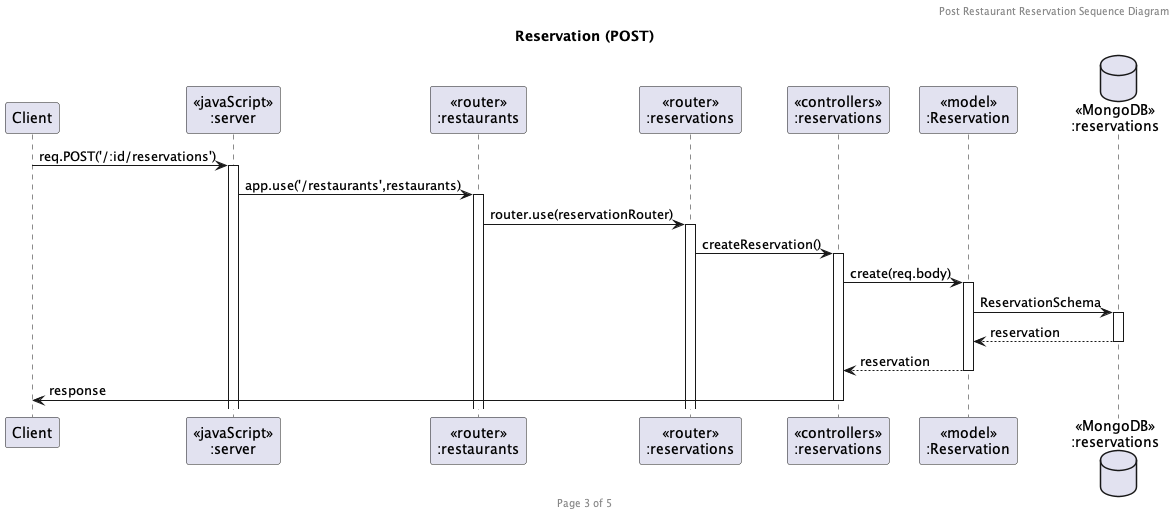

The diagram above was rendered by PlantUML. Its source (embedded in the PNG):
@startuml Reservation (POST)

header Post Restaurant Reservation Sequence Diagram
footer Page 3 of 5
title "Reservation (POST)"

participant "Client" as client
participant "<<javaScript>>\n:server" as server
participant "<<router>>\n:restaurants" as controllersRestaurants
participant "<<router>>\n:reservations" as routerReservations
participant "<<controllers>>\n:reservations" as controllersReservations
participant "<<model>>\n:Reservation" as modelReservation
database "<<MongoDB>>\n:reservations" as ReservationDatabase

client->server ++:req.POST('/:id/reservations')
server->controllersRestaurants ++:app.use('/restaurants',restaurants)
controllersRestaurants -> routerReservations ++:router.use(reservationRouter)
routerReservations->controllersReservations ++:createReservation()
controllersReservations ->modelReservation ++: create(req.body)
modelReservation -> ReservationDatabase ++: ReservationSchema
ReservationDatabase --> modelReservation --: reservation
controllersReservations <-- modelReservation --:reservation
controllersReservations->client --:response

@enduml